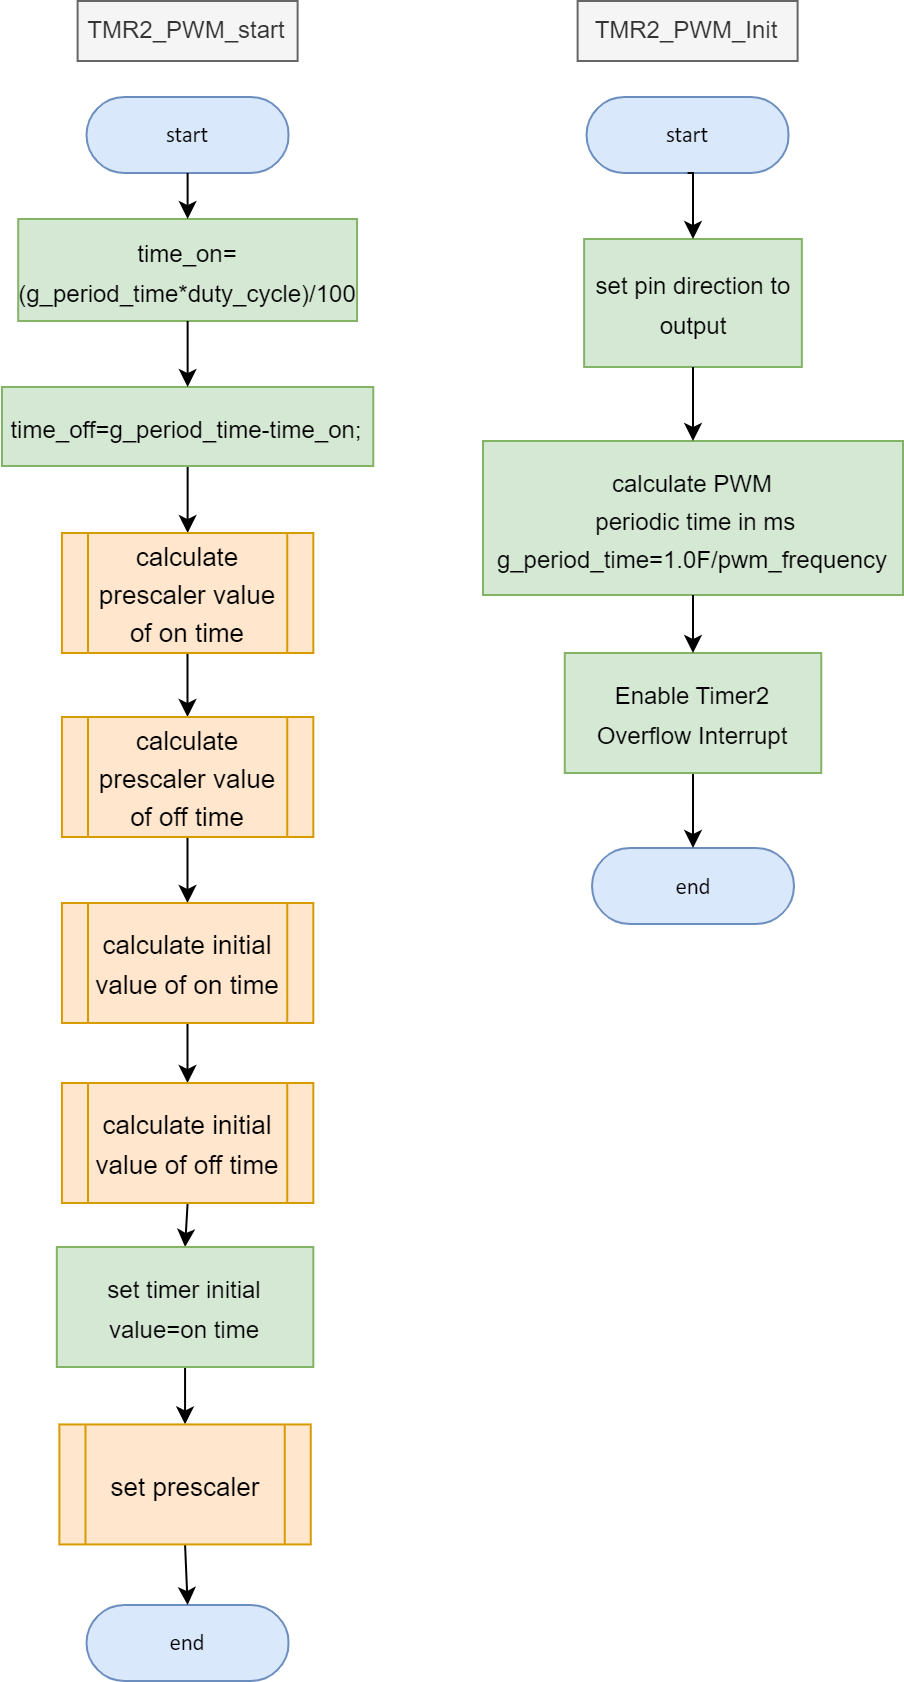

The diagram above was exported from draw.io. Its source (the exported page's mxGraphModel, read from the mxfile embedded in the PNG):
<mxGraphModel dx="5600" dy="3188" grid="1" gridSize="10" guides="1" tooltips="1" connect="1" arrows="1" fold="1" page="1" pageScale="1" pageWidth="850" pageHeight="1100" math="0" shadow="0">
  <root>
    <mxCell id="0" />
    <mxCell id="1" parent="0" />
    <UserObject label="&lt;div style=&quot;font-size: 1px&quot;&gt;&lt;font style=&quot;font-size: 11.29px; direction: ltr; letter-spacing: 0px; line-height: 120%; opacity: 1;&quot;&gt;start&lt;/font&gt;&lt;/div&gt;" Function="EN_DIO_Error_T DIO_init(uint8_t pinNumber, EN_DIO_PORT_T portNumber, EN_DIO_DIRECTION_T direction);" tags="Flowchart" id="2">
      <mxCell style="verticalAlign=middle;align=center;overflow=width;vsdxID=30;fillColor=#dae8fc;shape=stencil(tVLREoIgEPwaHnEQxsl3s/9gEpSJwDko7e+DsEkze2l627vdu5uFRaxyHe8FosR5sCcxqMZ3iO0Rpcp0ApQPCLEasUpaEC3Yi2lS3fOojOhsr3HDmObyMtsVcYqS29Qh5FEfklwrM5OXeUa/yjkcAwfr7TDpiyTfXvjkMR+Vw2A998qaBac5tAKHU1hq3i4oNwjRr9ofvayt/+Rk+yX/4iWA159KpXWKxJx/z0Bopfyw+g4=);strokeColor=#6c8ebf;spacingTop=-1;spacingBottom=-1;spacingLeft=-1;spacingRight=-1;points=[[0.5,1,0],[0.5,0,0],[0,0.5,0],[1,0.5,0]];labelBackgroundColor=none;rounded=1;html=1;whiteSpace=wrap;fontFamily=Calibri;" vertex="1" parent="1">
        <mxGeometry x="-2648.1899999999996" y="-92" width="101" height="38" as="geometry" />
      </mxCell>
    </UserObject>
    <mxCell id="3" value="TMR2_PWM_Init" style="text;html=1;strokeColor=#666666;fillColor=#f5f5f5;align=center;verticalAlign=middle;whiteSpace=wrap;rounded=0;fontColor=#333333;" vertex="1" parent="1">
      <mxGeometry x="-2652.6899999999996" y="-140" width="110" height="30" as="geometry" />
    </mxCell>
    <mxCell id="4" value="&lt;font style=&quot;font-size: 12px;&quot;&gt;set pin direction to output&lt;br&gt;&lt;/font&gt;" style="rounded=0;whiteSpace=wrap;html=1;fontSize=16;fillColor=#d5e8d4;strokeColor=#82b366;" vertex="1" parent="1">
      <mxGeometry x="-2649.43" y="-21" width="108.86" height="64" as="geometry" />
    </mxCell>
    <mxCell id="5" style="edgeStyle=orthogonalEdgeStyle;rounded=0;orthogonalLoop=1;jettySize=auto;html=1;exitX=0.5;exitY=1;exitDx=0;exitDy=0;exitPerimeter=0;entryX=0.5;entryY=0;entryDx=0;entryDy=0;" edge="1" source="2" target="4" parent="1">
      <mxGeometry relative="1" as="geometry" />
    </mxCell>
    <mxCell id="6" value="&lt;font style=&quot;font-size: 12px;&quot;&gt;calculate PWM&lt;br&gt;&amp;nbsp;periodic time in ms&lt;br&gt;&lt;span style=&quot;&quot;&gt;g_period_time=1.0F/pwm_frequency&lt;/span&gt;&lt;br&gt;&lt;/font&gt;" style="whiteSpace=wrap;html=1;fontSize=16;fillColor=#d5e8d4;strokeColor=#82b366;rounded=0;" vertex="1" parent="1">
      <mxGeometry x="-2700" y="80" width="210" height="77" as="geometry" />
    </mxCell>
    <mxCell id="7" style="edgeStyle=orthogonalEdgeStyle;rounded=0;orthogonalLoop=1;jettySize=auto;html=1;exitX=0.5;exitY=1;exitDx=0;exitDy=0;entryX=0.5;entryY=0;entryDx=0;entryDy=0;" edge="1" source="4" target="6" parent="1">
      <mxGeometry relative="1" as="geometry" />
    </mxCell>
    <UserObject label="&lt;div style=&quot;font-size: 1px&quot;&gt;&lt;font style=&quot;font-size: 11.29px; direction: ltr; letter-spacing: 0px; line-height: 120%; opacity: 1;&quot;&gt;end&lt;/font&gt;&lt;/div&gt;" Function="EN_DIO_Error_T DIO_init(uint8_t pinNumber, EN_DIO_PORT_T portNumber, EN_DIO_DIRECTION_T direction);" tags="Flowchart" id="8">
      <mxCell style="verticalAlign=middle;align=center;overflow=width;vsdxID=30;fillColor=#dae8fc;shape=stencil(tVLREoIgEPwaHnEQxsl3s/9gEpSJwDko7e+DsEkze2l627vdu5uFRaxyHe8FosR5sCcxqMZ3iO0Rpcp0ApQPCLEasUpaEC3Yi2lS3fOojOhsr3HDmObyMtsVcYqS29Qh5FEfklwrM5OXeUa/yjkcAwfr7TDpiyTfXvjkMR+Vw2A998qaBac5tAKHU1hq3i4oNwjRr9ofvayt/+Rk+yX/4iWA159KpXWKxJx/z0Bopfyw+g4=);strokeColor=#6c8ebf;spacingTop=-1;spacingBottom=-1;spacingLeft=-1;spacingRight=-1;points=[[0.5,1,0],[0.5,0,0],[0,0.5,0],[1,0.5,0]];labelBackgroundColor=none;rounded=1;html=1;whiteSpace=wrap;fontFamily=Calibri;" vertex="1" parent="1">
        <mxGeometry x="-2645.5" y="283.5" width="101" height="38" as="geometry" />
      </mxCell>
    </UserObject>
    <mxCell id="9" style="edgeStyle=orthogonalEdgeStyle;rounded=0;orthogonalLoop=1;jettySize=auto;html=1;exitX=0.5;exitY=1;exitDx=0;exitDy=0;entryX=0.5;entryY=0;entryDx=0;entryDy=0;entryPerimeter=0;" edge="1" source="10" target="8" parent="1">
      <mxGeometry relative="1" as="geometry" />
    </mxCell>
    <mxCell id="10" value="&lt;font style=&quot;font-size: 12px;&quot;&gt;Enable Timer2 Overflow Interrupt&lt;/font&gt;" style="whiteSpace=wrap;html=1;fontSize=16;fillColor=#d5e8d4;strokeColor=#82b366;rounded=0;" vertex="1" parent="1">
      <mxGeometry x="-2659.12" y="186" width="128.25" height="60" as="geometry" />
    </mxCell>
    <mxCell id="11" value="" style="edgeStyle=orthogonalEdgeStyle;rounded=0;orthogonalLoop=1;jettySize=auto;html=1;" edge="1" source="6" target="10" parent="1">
      <mxGeometry relative="1" as="geometry" />
    </mxCell>
    <UserObject label="&lt;div style=&quot;font-size: 1px&quot;&gt;&lt;font style=&quot;font-size: 11.29px; direction: ltr; letter-spacing: 0px; line-height: 120%; opacity: 1;&quot;&gt;start&lt;/font&gt;&lt;/div&gt;" Function="EN_DIO_Error_T DIO_init(uint8_t pinNumber, EN_DIO_PORT_T portNumber, EN_DIO_DIRECTION_T direction);" tags="Flowchart" id="12">
      <mxCell style="verticalAlign=middle;align=center;overflow=width;vsdxID=30;fillColor=#dae8fc;shape=stencil(tVLREoIgEPwaHnEQxsl3s/9gEpSJwDko7e+DsEkze2l627vdu5uFRaxyHe8FosR5sCcxqMZ3iO0Rpcp0ApQPCLEasUpaEC3Yi2lS3fOojOhsr3HDmObyMtsVcYqS29Qh5FEfklwrM5OXeUa/yjkcAwfr7TDpiyTfXvjkMR+Vw2A998qaBac5tAKHU1hq3i4oNwjRr9ofvayt/+Rk+yX/4iWA159KpXWKxJx/z0Bopfyw+g4=);strokeColor=#6c8ebf;spacingTop=-1;spacingBottom=-1;spacingLeft=-1;spacingRight=-1;points=[[0.5,1,0],[0.5,0,0],[0,0.5,0],[1,0.5,0]];labelBackgroundColor=none;rounded=1;html=1;whiteSpace=wrap;fontFamily=Calibri;" vertex="1" parent="1">
        <mxGeometry x="-2898.1899999999996" y="-92" width="101" height="38" as="geometry" />
      </mxCell>
    </UserObject>
    <mxCell id="13" value="TMR2_PWM_start" style="text;html=1;strokeColor=#666666;fillColor=#f5f5f5;align=center;verticalAlign=middle;whiteSpace=wrap;rounded=0;fontColor=#333333;" vertex="1" parent="1">
      <mxGeometry x="-2902.6899999999996" y="-140" width="110" height="30" as="geometry" />
    </mxCell>
    <mxCell id="14" value="&lt;font style=&quot;font-size: 12px;&quot;&gt;time_on=(g_period_time*duty_cycle)/100&lt;br&gt;&lt;/font&gt;" style="rounded=0;whiteSpace=wrap;html=1;fontSize=16;fillColor=#d5e8d4;strokeColor=#82b366;" vertex="1" parent="1">
      <mxGeometry x="-2932.4" y="-31" width="169.43" height="51" as="geometry" />
    </mxCell>
    <mxCell id="15" style="edgeStyle=orthogonalEdgeStyle;rounded=0;orthogonalLoop=1;jettySize=auto;html=1;exitX=0.5;exitY=1;exitDx=0;exitDy=0;exitPerimeter=0;entryX=0.5;entryY=0;entryDx=0;entryDy=0;" edge="1" source="12" target="14" parent="1">
      <mxGeometry relative="1" as="geometry" />
    </mxCell>
    <mxCell id="16" style="edgeStyle=orthogonalEdgeStyle;rounded=0;orthogonalLoop=1;jettySize=auto;html=1;exitX=0.5;exitY=1;exitDx=0;exitDy=0;entryX=0.5;entryY=0;entryDx=0;entryDy=0;" edge="1" source="17" target="21" parent="1">
      <mxGeometry relative="1" as="geometry" />
    </mxCell>
    <mxCell id="17" value="&lt;font style=&quot;&quot;&gt;&lt;font style=&quot;font-size: 12px;&quot;&gt;time_off=g_period_time-time_on;&lt;/font&gt;&lt;span style=&quot;font-size: 12px;&quot;&gt;&lt;/span&gt;&lt;br&gt;&lt;/font&gt;" style="whiteSpace=wrap;html=1;fontSize=16;fillColor=#d5e8d4;strokeColor=#82b366;rounded=0;" vertex="1" parent="1">
      <mxGeometry x="-2940.51" y="53" width="185.65" height="39.5" as="geometry" />
    </mxCell>
    <mxCell id="18" style="edgeStyle=orthogonalEdgeStyle;rounded=0;orthogonalLoop=1;jettySize=auto;html=1;exitX=0.5;exitY=1;exitDx=0;exitDy=0;entryX=0.5;entryY=0;entryDx=0;entryDy=0;" edge="1" source="14" target="17" parent="1">
      <mxGeometry relative="1" as="geometry" />
    </mxCell>
    <UserObject label="&lt;div style=&quot;font-size: 1px&quot;&gt;&lt;font style=&quot;font-size: 11.29px; direction: ltr; letter-spacing: 0px; line-height: 120%; opacity: 1;&quot;&gt;end&lt;/font&gt;&lt;/div&gt;" Function="EN_DIO_Error_T DIO_init(uint8_t pinNumber, EN_DIO_PORT_T portNumber, EN_DIO_DIRECTION_T direction);" tags="Flowchart" id="19">
      <mxCell style="verticalAlign=middle;align=center;overflow=width;vsdxID=30;fillColor=#dae8fc;shape=stencil(tVLREoIgEPwaHnEQxsl3s/9gEpSJwDko7e+DsEkze2l627vdu5uFRaxyHe8FosR5sCcxqMZ3iO0Rpcp0ApQPCLEasUpaEC3Yi2lS3fOojOhsr3HDmObyMtsVcYqS29Qh5FEfklwrM5OXeUa/yjkcAwfr7TDpiyTfXvjkMR+Vw2A998qaBac5tAKHU1hq3i4oNwjRr9ofvayt/+Rk+yX/4iWA159KpXWKxJx/z0Bopfyw+g4=);strokeColor=#6c8ebf;spacingTop=-1;spacingBottom=-1;spacingLeft=-1;spacingRight=-1;points=[[0.5,1,0],[0.5,0,0],[0,0.5,0],[1,0.5,0]];labelBackgroundColor=none;rounded=1;html=1;whiteSpace=wrap;fontFamily=Calibri;" vertex="1" parent="1">
        <mxGeometry x="-2898.19" y="662" width="101" height="38" as="geometry" />
      </mxCell>
    </UserObject>
    <mxCell id="20" value="" style="edgeStyle=orthogonalEdgeStyle;rounded=0;orthogonalLoop=1;jettySize=auto;html=1;" edge="1" source="21" target="23" parent="1">
      <mxGeometry relative="1" as="geometry" />
    </mxCell>
    <mxCell id="21" value="&lt;font style=&quot;font-size: 13px;&quot;&gt;calculate prescaler value of on time&lt;/font&gt;" style="shape=process;whiteSpace=wrap;html=1;backgroundOutline=1;fontSize=16;fillColor=#ffe6cc;strokeColor=#d79b00;" vertex="1" parent="1">
      <mxGeometry x="-2910.53" y="126" width="125.69" height="60" as="geometry" />
    </mxCell>
    <mxCell id="22" value="" style="edgeStyle=orthogonalEdgeStyle;rounded=0;orthogonalLoop=1;jettySize=auto;html=1;" edge="1" source="23" target="25" parent="1">
      <mxGeometry relative="1" as="geometry" />
    </mxCell>
    <mxCell id="23" value="&lt;font style=&quot;font-size: 13px;&quot;&gt;calculate prescaler value of off time&lt;/font&gt;" style="shape=process;whiteSpace=wrap;html=1;backgroundOutline=1;fontSize=16;fillColor=#ffe6cc;strokeColor=#d79b00;" vertex="1" parent="1">
      <mxGeometry x="-2910.53" y="218" width="125.69" height="60" as="geometry" />
    </mxCell>
    <mxCell id="24" value="" style="edgeStyle=orthogonalEdgeStyle;rounded=0;orthogonalLoop=1;jettySize=auto;html=1;" edge="1" source="25" target="27" parent="1">
      <mxGeometry relative="1" as="geometry" />
    </mxCell>
    <mxCell id="25" value="&lt;font style=&quot;font-size: 13px;&quot;&gt;calculate initial value of on time&lt;/font&gt;" style="shape=process;whiteSpace=wrap;html=1;backgroundOutline=1;fontSize=16;fillColor=#ffe6cc;strokeColor=#d79b00;" vertex="1" parent="1">
      <mxGeometry x="-2910.53" y="311" width="125.69" height="60" as="geometry" />
    </mxCell>
    <mxCell id="26" style="edgeStyle=orthogonalEdgeStyle;rounded=0;orthogonalLoop=1;jettySize=auto;html=1;exitX=0.5;exitY=1;exitDx=0;exitDy=0;entryX=0.5;entryY=0;entryDx=0;entryDy=0;" edge="1" source="27" target="29" parent="1">
      <mxGeometry relative="1" as="geometry" />
    </mxCell>
    <mxCell id="27" value="&lt;font style=&quot;font-size: 13px;&quot;&gt;calculate initial value of off time&lt;/font&gt;" style="shape=process;whiteSpace=wrap;html=1;backgroundOutline=1;fontSize=16;fillColor=#ffe6cc;strokeColor=#d79b00;" vertex="1" parent="1">
      <mxGeometry x="-2910.53" y="401" width="125.69" height="60" as="geometry" />
    </mxCell>
    <mxCell id="28" style="edgeStyle=orthogonalEdgeStyle;rounded=0;orthogonalLoop=1;jettySize=auto;html=1;exitX=0.5;exitY=1;exitDx=0;exitDy=0;entryX=0.5;entryY=0;entryDx=0;entryDy=0;" edge="1" source="29" target="31" parent="1">
      <mxGeometry relative="1" as="geometry" />
    </mxCell>
    <mxCell id="29" value="&lt;font style=&quot;font-size: 12px;&quot;&gt;set timer initial value=on time&lt;/font&gt;" style="whiteSpace=wrap;html=1;fontSize=16;fillColor=#d5e8d4;strokeColor=#82b366;rounded=0;" vertex="1" parent="1">
      <mxGeometry x="-2913.09" y="483" width="128.25" height="60" as="geometry" />
    </mxCell>
    <mxCell id="30" style="edgeStyle=orthogonalEdgeStyle;rounded=0;orthogonalLoop=1;jettySize=auto;html=1;exitX=0.5;exitY=1;exitDx=0;exitDy=0;entryX=0.5;entryY=0;entryDx=0;entryDy=0;entryPerimeter=0;" edge="1" source="31" target="19" parent="1">
      <mxGeometry relative="1" as="geometry" />
    </mxCell>
    <mxCell id="31" value="&lt;font style=&quot;font-size: 13px;&quot;&gt;set prescaler&lt;/font&gt;" style="shape=process;whiteSpace=wrap;html=1;backgroundOutline=1;fontSize=16;fillColor=#ffe6cc;strokeColor=#d79b00;" vertex="1" parent="1">
      <mxGeometry x="-2911.8100000000004" y="571.72" width="125.69" height="60" as="geometry" />
    </mxCell>
  </root>
</mxGraphModel>